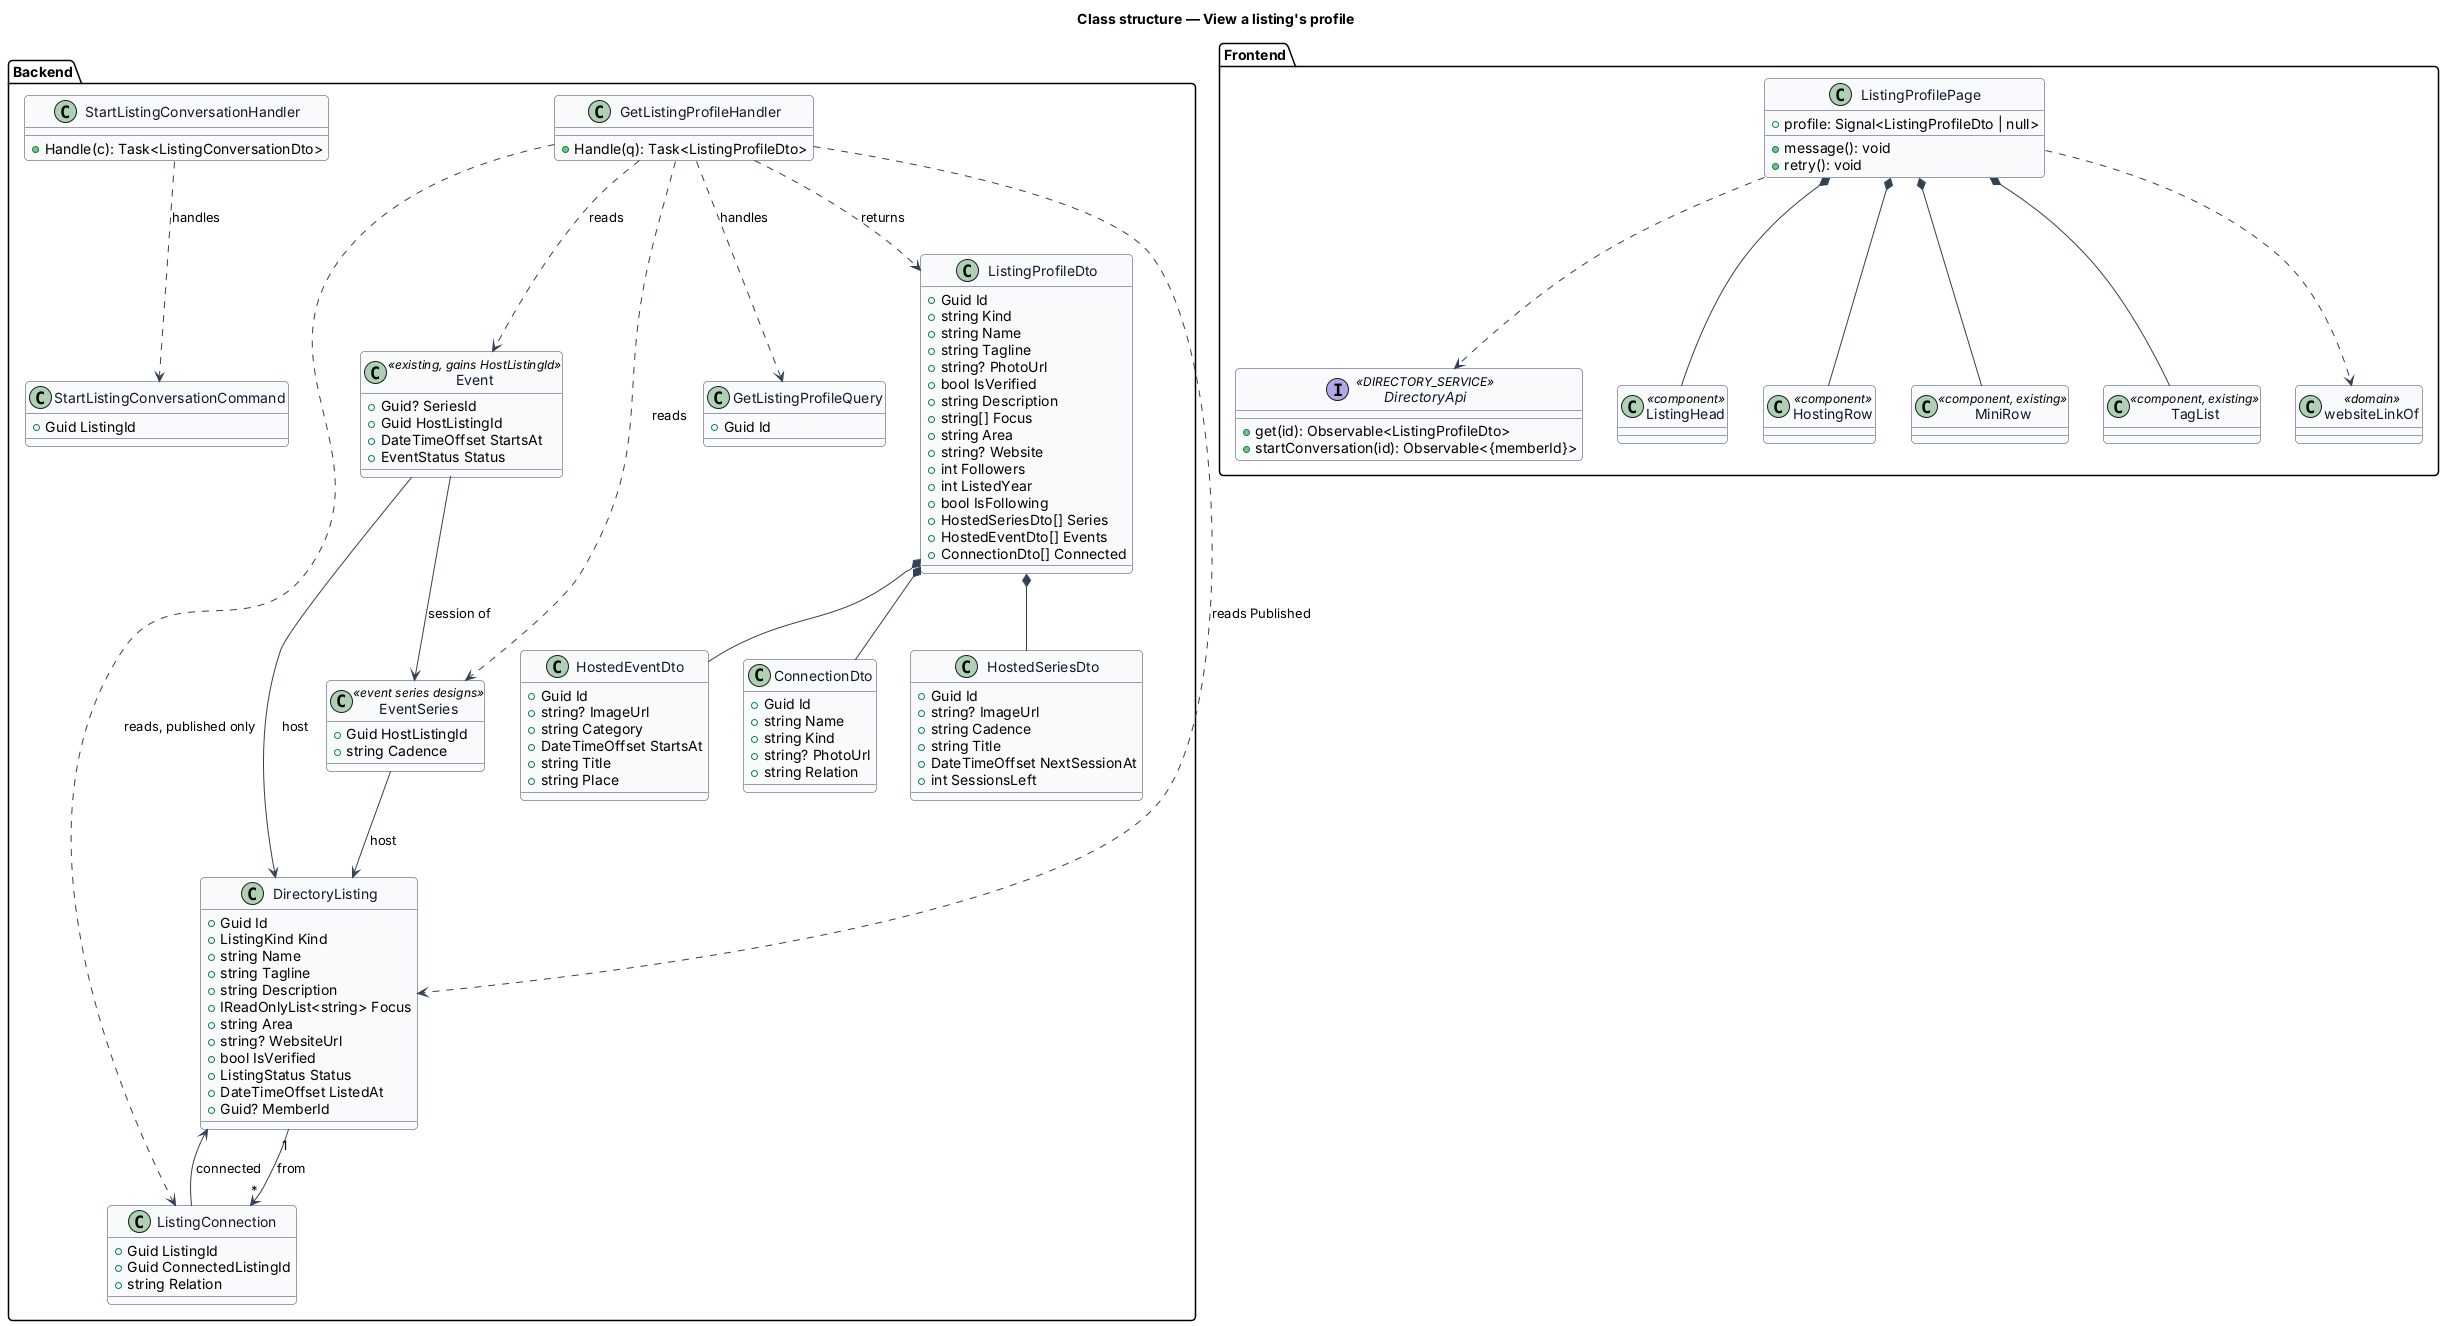

The diagram above was rendered by PlantUML. Its source (embedded in the PNG):
@startuml
skinparam backgroundColor #FFFFFF
skinparam shadowing false
skinparam roundcorner 8
skinparam defaultFontName Arial
skinparam ArrowColor #344054
skinparam class {
  BorderColor #344054
  FontColor #101828
  BackgroundColor #F9FAFB
}
title Class structure — View a listing's profile

package "Backend" {
  class DirectoryListing {
    +Guid Id
    +ListingKind Kind
    +string Name
    +string Tagline
    +string Description
    +IReadOnlyList<string> Focus
    +string Area
    +string? WebsiteUrl
    +bool IsVerified
    +ListingStatus Status
    +DateTimeOffset ListedAt
    +Guid? MemberId
  }
  class ListingConnection {
    +Guid ListingId
    +Guid ConnectedListingId
    +string Relation
  }
  class Event <<existing, gains HostListingId>> {
    +Guid? SeriesId
    +Guid HostListingId
    +DateTimeOffset StartsAt
    +EventStatus Status
  }
  class EventSeries <<event series designs>> {
    +Guid HostListingId
    +string Cadence
  }
  class GetListingProfileQuery {
    +Guid Id
  }
  class GetListingProfileHandler {
    +Handle(q): Task<ListingProfileDto>
  }
  class StartListingConversationCommand {
    +Guid ListingId
  }
  class StartListingConversationHandler {
    +Handle(c): Task<ListingConversationDto>
  }
  class ListingProfileDto {
    +Guid Id
    +string Kind
    +string Name
    +string Tagline
    +string? PhotoUrl
    +bool IsVerified
    +string Description
    +string[] Focus
    +string Area
    +string? Website
    +int Followers
    +int ListedYear
    +bool IsFollowing
    +HostedSeriesDto[] Series
    +HostedEventDto[] Events
    +ConnectionDto[] Connected
  }
  class HostedSeriesDto {
    +Guid Id
    +string? ImageUrl
    +string Cadence
    +string Title
    +DateTimeOffset NextSessionAt
    +int SessionsLeft
  }
  class HostedEventDto {
    +Guid Id
    +string? ImageUrl
    +string Category
    +DateTimeOffset StartsAt
    +string Title
    +string Place
  }
  class ConnectionDto {
    +Guid Id
    +string Name
    +string Kind
    +string? PhotoUrl
    +string Relation
  }
}

package "Frontend" {
  interface DirectoryApi <<DIRECTORY_SERVICE>> {
    +get(id): Observable<ListingProfileDto>
    +startConversation(id): Observable<{memberId}>
  }
  class ListingProfilePage {
    +profile: Signal<ListingProfileDto | null>
    +message(): void
    +retry(): void
  }
  class ListingHead <<component>>
  class HostingRow <<component>>
  class MiniRow <<component, existing>>
  class TagList <<component, existing>>
  class websiteLinkOf <<domain>>
}

DirectoryListing "1" --> "*" ListingConnection : from
ListingConnection --> DirectoryListing : connected
Event --> DirectoryListing : host
EventSeries --> DirectoryListing : host
Event --> EventSeries : session of
GetListingProfileHandler ..> GetListingProfileQuery : handles
GetListingProfileHandler ..> DirectoryListing : reads Published
GetListingProfileHandler ..> ListingConnection : reads, published only
GetListingProfileHandler ..> Event : reads
GetListingProfileHandler ..> EventSeries : reads
GetListingProfileHandler ..> ListingProfileDto : returns
StartListingConversationHandler ..> StartListingConversationCommand : handles
ListingProfileDto *-- HostedSeriesDto
ListingProfileDto *-- HostedEventDto
ListingProfileDto *-- ConnectionDto
ListingProfilePage ..> DirectoryApi
ListingProfilePage *-- ListingHead
ListingProfilePage *-- HostingRow
ListingProfilePage *-- MiniRow
ListingProfilePage *-- TagList
ListingProfilePage ..> websiteLinkOf
@enduml